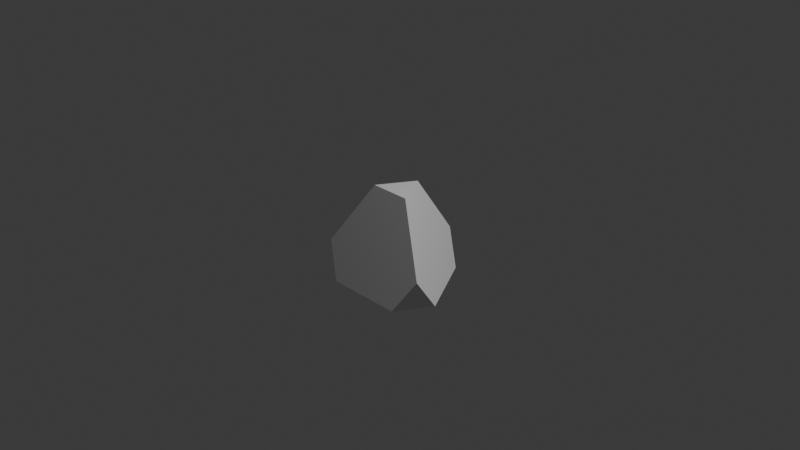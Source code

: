 # Source: Truncated_Tetra.blend  (saved by Blender 4.2.66; exported with 4.5.12 LTS)
import bpy
from mathutils import Matrix  # noqa: F401  (used for matrix-valued properties, if any)

bpy.ops.wm.read_factory_settings(use_empty=True)
scene = bpy.context.scene
scene.name = 'Scene'

# ---- collections
col_collection = bpy.data.collections.new('Collection'); scene.collection.children.link(col_collection)

# ---- world
world_world = bpy.data.worlds.new('World'); scene.world = world_world
world_world.use_nodes = True; world_world.node_tree.nodes.clear()
_N = world_world.node_tree.nodes; _L = world_world.node_tree.links
n0 = _N.new('ShaderNodeOutputWorld'); n0.name = 'World Output'; n0.location = (300, 300)
n1 = _N.new('ShaderNodeBackground'); n1.name = 'Background'; n1.location = (10, 300)
n1.inputs[0].default_value = (0.05088, 0.05088, 0.05088, 1.0)
_L.new(n1.outputs[0], n0.inputs[0])
n0.is_active_output = True
world_world.color = (0.05088, 0.05088, 0.05088)
world_world.sun_shadow_jitter_overblur = 0.0

# ---- cameras
cam_camera = bpy.data.cameras.new('Camera')
cam_camera.clip_end = 100.0
cam_camera.ortho_scale = 7.314

# ---- lights
light_light = bpy.data.lights.new('Light', 'POINT')
light_light.energy = 1000.0
light_light.shadow_soft_size = 0.1

# ---- meshes
me_cone = bpy.data.meshes.new('Cone')
me_cone.from_pydata([(-0.2222, 0.6151, -0.705), (0.0, 0.7429, -0.3425), (0.2222, 0.6151, -0.705), (0.6438, -0.1151, -0.705), (0.6434, -0.3714, -0.3425), (0.4216, -0.5, -0.705), (-0.4216, -0.5, -0.705), (-0.6434, -0.3714, -0.3425), (-0.6438, -0.1151, -0.705), (-0.2227, -0.1286, 0.3425), (0.2227, -0.1286, 0.3425), (0.0, 0.2571, 0.3425)], [], [(8, 7, 9, 11, 1, 0), (2, 1, 11, 10, 4, 3), (5, 4, 10, 9, 7, 6), (0, 1, 2), (3, 4, 5), (6, 7, 8), (9, 10, 11), (0, 2, 3, 5, 6, 8)])
_uv = me_cone.uv_layers.new(name='UVMap')
_uv.uv.foreach_set('vector', [0.09549, 0.2224, 0.09559, 0.1609, 0.1966, 0.2191, 0.25, 0.3117, 0.25, 0.4283, 0.1967, 0.3976, 0.3033, 0.3976, 0.25, 0.4283, 0.25, 0.3117, 0.3034, 0.2191, 0.4044, 0.1609, 0.4045, 0.2224, 0.3512, 0.13, 0.4044, 0.1609, 0.3034, 0.2191, 0.1966, 0.2191, 0.09559, 0.1609, 0.1488, 0.13, 0.6967, 0.3976, 0.25, 0.4283, 0.3033, 0.3976, 0.9045, 0.2224, 0.4044, 0.1609, 0.3512, 0.13, 0.6488, 0.13, 0.09559, 0.1609, 0.09549, 0.2224, 0.1966, 0.2191, 0.3034, 0.2191, 0.25, 0.3117, 0.6967, 0.3976, 0.8033, 0.3976, 0.9045, 0.2224, 0.8512, 0.13, 0.6488, 0.13, 0.5955, 0.2224])
me_cone.update()

# ---- objects
ob_light = bpy.data.objects.new('Light', light_light)
ob_camera = bpy.data.objects.new('Camera', cam_camera)
ob_cone = bpy.data.objects.new('Cone', me_cone)

# ---- transforms, parenting, visibility, modifiers, constraints
ob_light.location = (4.076, 1.005, 5.904)
ob_light.rotation_euler = (0.6503, 0.05522, 1.866)
ob_light.lock_rotations_4d = False
ob_light.empty_display_type = 'ARROWS'
ob_light.color = (0.0, 0.0, 0.0, 0.0)
ob_light.lineart.crease_threshold = 0.0
ob_camera.location = (7.359, -6.926, 4.958)
ob_camera.rotation_euler = (1.109, 0.0, 0.8149)
ob_camera.lock_rotations_4d = False
ob_camera.empty_display_type = 'ARROWS'
ob_camera.color = (0.0, 0.0, 0.0, 0.0)
ob_camera.display_type = 'WIRE'
ob_camera.lineart.crease_threshold = 0.0
ob_cone.location = (0.0, 0.0, 0.0)

# ---- collection membership
col_collection.objects.link(ob_light)
col_collection.objects.link(ob_camera)
col_collection.objects.link(ob_cone)

# ---- scene / render settings (as saved in the file)
scene.camera = ob_camera
scene.frame_start = 1; scene.frame_end = 250; scene.frame_set(1)
scene.render.engine = 'BLENDER_EEVEE_NEXT'
bpy.context.view_layer.update()
